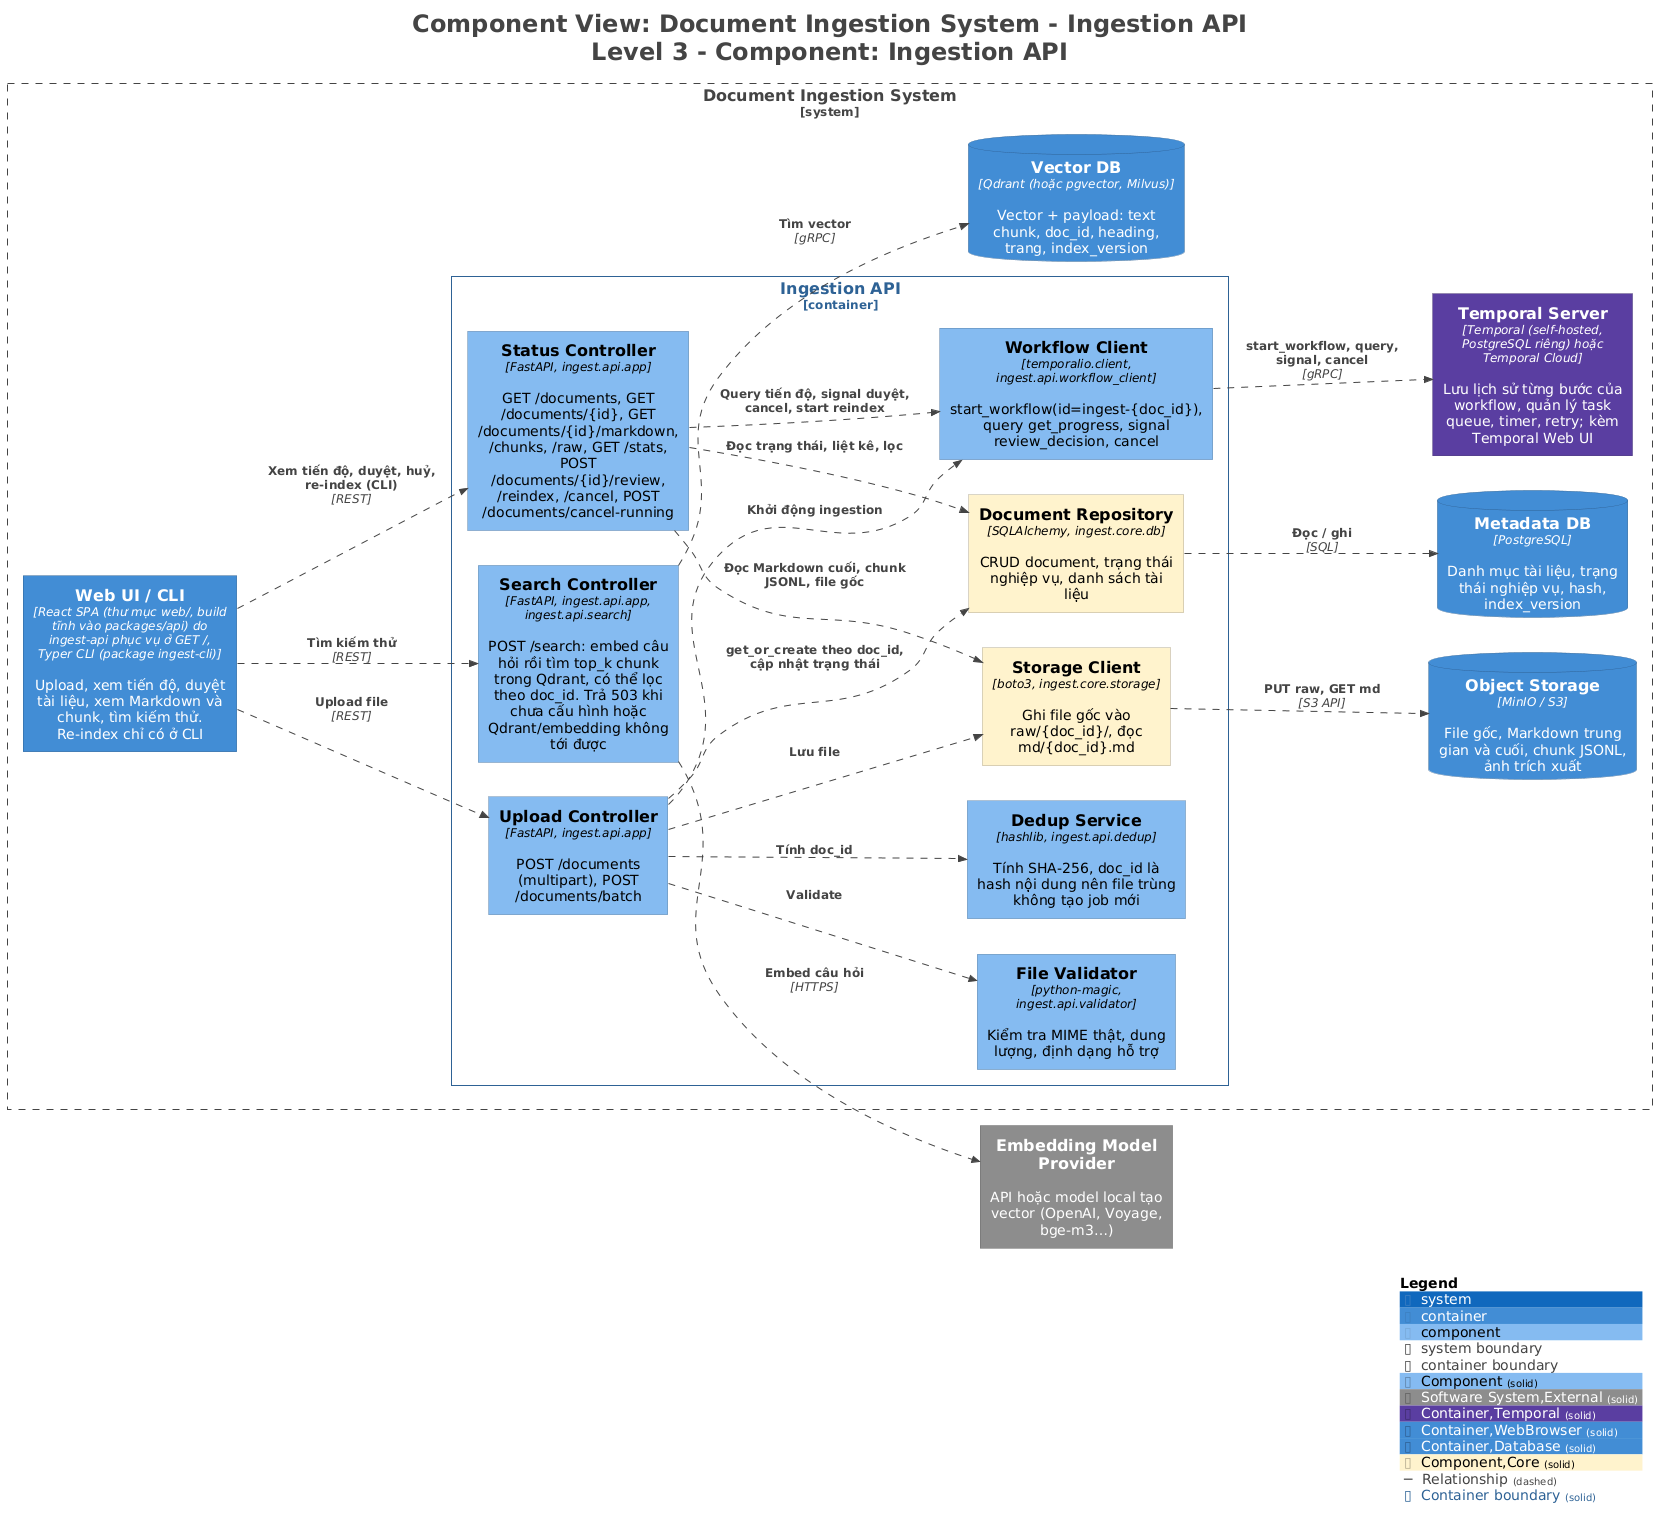

The diagram above was rendered by PlantUML. Its source (embedded in the PNG):
@startuml
title <size:24>Component View: Document Ingestion System - Ingestion API</size>\n<size:24>Level 3 - Component: Ingestion API</size>

set separator none
left to right direction

<style>
  root {
    BackgroundColor: #ffffff
    FontColor: #444444
  }
</style>

!include <C4/C4>
!include <C4/C4_Context>
!include <C4/C4_Container>
!include <C4/C4_Component>

AddElementTag("Component", $bgColor="#85bbf0", $borderColor="#5d82a8", $fontColor="#000000", $sprite="", $shadowing="", $borderStyle="solid")
AddElementTag("Software System,External", $bgColor="#8c8c8c", $borderColor="#626262", $fontColor="#ffffff", $sprite="", $shadowing="", $borderStyle="solid")
AddElementTag("Container,Temporal", $bgColor="#5b3fa0", $borderColor="#3f2c70", $fontColor="#ffffff", $sprite="", $shadowing="", $borderStyle="solid")
AddElementTag("Container,WebBrowser", $bgColor="#438dd5", $borderColor="#2e6295", $fontColor="#ffffff", $sprite="", $shadowing="", $borderStyle="solid")
AddElementTag("Container,Database", $bgColor="#438dd5", $borderColor="#2e6295", $fontColor="#ffffff", $sprite="", $shadowing="", $borderStyle="solid")
AddElementTag("Component,Core", $bgColor="#fff2cc", $borderColor="#b2a98e", $fontColor="#000000", $sprite="", $shadowing="", $borderStyle="solid")

AddRelTag("Relationship", $textColor="#444444", $lineColor="#444444", $lineStyle = DashedLine())

AddBoundaryTag("Container", $bgColor="#ffffff", $borderColor="#2e6295", $fontColor="#2e6295", $shadowing="", $borderStyle="solid")

System(EmbeddingModelProvider, "Embedding Model Provider", $descr="API hoặc model local tạo vector (OpenAI, Voyage, bge-m3…)", $tags="Software System,External", $link="")

System_Boundary("DocumentIngestionSystem_boundary", "Document Ingestion System", $tags="Software System") {
  Container_Boundary("DocumentIngestionSystem.IngestionAPI_boundary", "Ingestion API", $tags="Container") {
    Component(DocumentIngestionSystem.IngestionAPI.UploadController, "Upload Controller", $techn="FastAPI, ingest.api.app", $descr="POST /documents (multipart), POST /documents/batch", $tags="Component", $link="")
    Component(DocumentIngestionSystem.IngestionAPI.StatusController, "Status Controller", $techn="FastAPI, ingest.api.app", $descr="GET /documents, GET /documents/{id}, GET /documents/{id}/markdown, /chunks, /raw, GET /stats, POST /documents/{id}/review, /reindex, /cancel, POST /documents/cancel-running", $tags="Component", $link="")
    Component(DocumentIngestionSystem.IngestionAPI.SearchController, "Search Controller", $techn="FastAPI, ingest.api.app, ingest.api.search", $descr="POST /search: embed câu hỏi rồi tìm top_k chunk trong Qdrant, có thể lọc theo doc_id. Trả 503 khi chưa cấu hình hoặc Qdrant/embedding không tới được", $tags="Component", $link="")
    Component(DocumentIngestionSystem.IngestionAPI.FileValidator, "File Validator", $techn="python-magic, ingest.api.validator", $descr="Kiểm tra MIME thật, dung lượng, định dạng hỗ trợ", $tags="Component", $link="")
    Component(DocumentIngestionSystem.IngestionAPI.DedupService, "Dedup Service", $techn="hashlib, ingest.api.dedup", $descr="Tính SHA-256, doc_id là hash nội dung nên file trùng không tạo job mới", $tags="Component", $link="")
    Component(DocumentIngestionSystem.IngestionAPI.StorageClient, "Storage Client", $techn="boto3, ingest.core.storage", $descr="Ghi file gốc vào raw/{doc_id}/, đọc md/{doc_id}.md", $tags="Component,Core", $link="")
    Component(DocumentIngestionSystem.IngestionAPI.DocumentRepository, "Document Repository", $techn="SQLAlchemy, ingest.core.db", $descr="CRUD document, trạng thái nghiệp vụ, danh sách tài liệu", $tags="Component,Core", $link="")
    Component(DocumentIngestionSystem.IngestionAPI.WorkflowClient, "Workflow Client", $techn="temporalio.client, ingest.api.workflow_client", $descr="start_workflow(id=ingest-{doc_id}), query get_progress, signal review_decision, cancel", $tags="Component", $link="")
  }

  Container(DocumentIngestionSystem.TemporalServer, "Temporal Server", $techn="Temporal (self-hosted, PostgreSQL riêng) hoặc Temporal Cloud", $descr="Lưu lịch sử từng bước của workflow, quản lý task queue, timer, retry; kèm Temporal Web UI", $tags="Container,Temporal", $link="")
  ContainerDb(DocumentIngestionSystem.ObjectStorage, "Object Storage", $techn="MinIO / S3", $descr="File gốc, Markdown trung gian và cuối, chunk JSONL, ảnh trích xuất", $tags="Container,Database", $link="")
  ContainerDb(DocumentIngestionSystem.MetadataDB, "Metadata DB", $techn="PostgreSQL", $descr="Danh mục tài liệu, trạng thái nghiệp vụ, hash, index_version", $tags="Container,Database", $link="")
  ContainerDb(DocumentIngestionSystem.VectorDB, "Vector DB", $techn="Qdrant (hoặc pgvector, Milvus)", $descr="Vector + payload: text chunk, doc_id, heading, trang, index_version", $tags="Container,Database", $link="")
  Container(DocumentIngestionSystem.WebUICLI, "Web UI / CLI", $techn="React SPA (thư mục web/, build tĩnh vào packages/api) do ingest-api phục vụ ở GET /, Typer CLI (package ingest-cli)", $descr="Upload, xem tiến độ, duyệt tài liệu, xem Markdown và chunk, tìm kiếm thử. Re-index chỉ có ở CLI", $tags="Container,WebBrowser", $link="")
}

Rel(DocumentIngestionSystem.WebUICLI, DocumentIngestionSystem.IngestionAPI.UploadController, "Upload file", $techn="REST", $tags="Relationship", $link="")
Rel(DocumentIngestionSystem.WebUICLI, DocumentIngestionSystem.IngestionAPI.StatusController, "Xem tiến độ, duyệt, huỷ, re-index (CLI)", $techn="REST", $tags="Relationship", $link="")
Rel(DocumentIngestionSystem.WebUICLI, DocumentIngestionSystem.IngestionAPI.SearchController, "Tìm kiếm thử", $techn="REST", $tags="Relationship", $link="")
Rel(DocumentIngestionSystem.IngestionAPI.SearchController, EmbeddingModelProvider, "Embed câu hỏi", $techn="HTTPS", $tags="Relationship", $link="")
Rel(DocumentIngestionSystem.IngestionAPI.SearchController, DocumentIngestionSystem.VectorDB, "Tìm vector", $techn="gRPC", $tags="Relationship", $link="")
Rel(DocumentIngestionSystem.IngestionAPI.UploadController, DocumentIngestionSystem.IngestionAPI.FileValidator, "Validate", $techn="", $tags="Relationship", $link="")
Rel(DocumentIngestionSystem.IngestionAPI.UploadController, DocumentIngestionSystem.IngestionAPI.DedupService, "Tính doc_id", $techn="", $tags="Relationship", $link="")
Rel(DocumentIngestionSystem.IngestionAPI.UploadController, DocumentIngestionSystem.IngestionAPI.StorageClient, "Lưu file", $techn="", $tags="Relationship", $link="")
Rel(DocumentIngestionSystem.IngestionAPI.UploadController, DocumentIngestionSystem.IngestionAPI.DocumentRepository, "get_or_create theo doc_id, cập nhật trạng thái", $techn="", $tags="Relationship", $link="")
Rel(DocumentIngestionSystem.IngestionAPI.UploadController, DocumentIngestionSystem.IngestionAPI.WorkflowClient, "Khởi động ingestion", $techn="", $tags="Relationship", $link="")
Rel(DocumentIngestionSystem.IngestionAPI.StatusController, DocumentIngestionSystem.IngestionAPI.DocumentRepository, "Đọc trạng thái, liệt kê, lọc", $techn="", $tags="Relationship", $link="")
Rel(DocumentIngestionSystem.IngestionAPI.StatusController, DocumentIngestionSystem.IngestionAPI.StorageClient, "Đọc Markdown cuối, chunk JSONL, file gốc", $techn="", $tags="Relationship", $link="")
Rel(DocumentIngestionSystem.IngestionAPI.StatusController, DocumentIngestionSystem.IngestionAPI.WorkflowClient, "Query tiến độ, signal duyệt, cancel, start reindex", $techn="", $tags="Relationship", $link="")
Rel(DocumentIngestionSystem.IngestionAPI.StorageClient, DocumentIngestionSystem.ObjectStorage, "PUT raw, GET md", $techn="S3 API", $tags="Relationship", $link="")
Rel(DocumentIngestionSystem.IngestionAPI.DocumentRepository, DocumentIngestionSystem.MetadataDB, "Đọc / ghi", $techn="SQL", $tags="Relationship", $link="")
Rel(DocumentIngestionSystem.IngestionAPI.WorkflowClient, DocumentIngestionSystem.TemporalServer, "start_workflow, query, signal, cancel", $techn="gRPC", $tags="Relationship", $link="")

SHOW_LEGEND(true)
hide stereotypes
@enduml